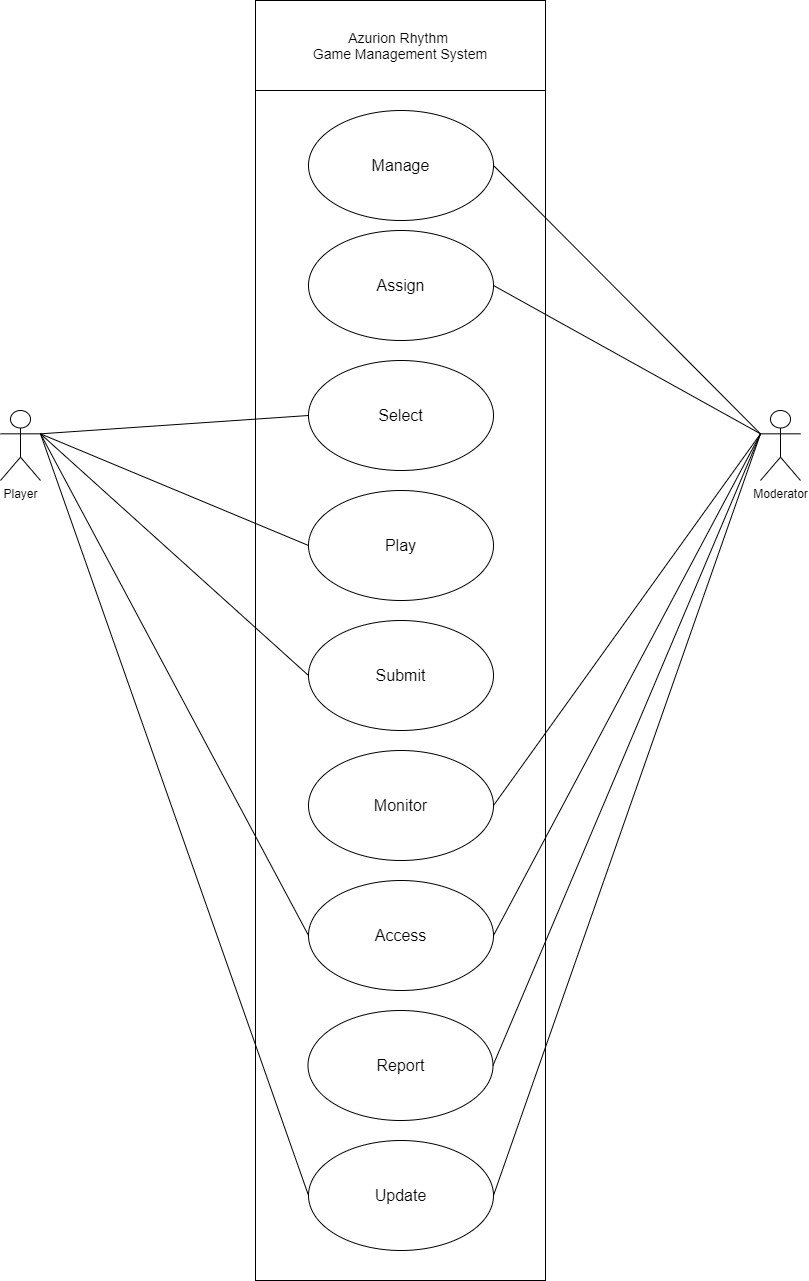

The diagram above was exported from draw.io. Its source (the exported page's mxGraphModel, read from the mxfile embedded in the PNG):
<mxGraphModel dx="1920" dy="1300" grid="0" gridSize="10" guides="1" tooltips="1" connect="1" arrows="1" fold="1" page="1" pageScale="1" pageWidth="1200" pageHeight="1600" math="0" shadow="0">
  <root>
    <mxCell id="0" />
    <mxCell id="1" parent="0" />
    <mxCell id="JL39rqtan00yGidb2TN--18" value="" style="rounded=0;whiteSpace=wrap;html=1;" parent="1" vertex="1">
      <mxGeometry x="455" y="240" width="290" height="1280" as="geometry" />
    </mxCell>
    <mxCell id="JL39rqtan00yGidb2TN--20" value="&lt;font style=&quot;font-size: 14px&quot;&gt;Azurion Rhythm &lt;br&gt;Game Management System&lt;/font&gt;" style="rounded=0;whiteSpace=wrap;html=1;" parent="1" vertex="1">
      <mxGeometry x="455" y="240" width="290" height="90" as="geometry" />
    </mxCell>
    <mxCell id="JL39rqtan00yGidb2TN--21" value="Player" style="shape=umlActor;verticalLabelPosition=bottom;verticalAlign=top;html=1;outlineConnect=0;" parent="1" vertex="1">
      <mxGeometry x="200" y="650" width="40" height="70" as="geometry" />
    </mxCell>
    <mxCell id="JL39rqtan00yGidb2TN--23" value="Moderator" style="shape=umlActor;verticalLabelPosition=bottom;verticalAlign=top;html=1;outlineConnect=0;" parent="1" vertex="1">
      <mxGeometry x="960" y="650" width="40" height="70" as="geometry" />
    </mxCell>
    <mxCell id="JL39rqtan00yGidb2TN--27" value="&lt;font size=&quot;3&quot;&gt;Manage&lt;/font&gt;" style="ellipse;whiteSpace=wrap;html=1;" parent="1" vertex="1">
      <mxGeometry x="508" y="350" width="185" height="110" as="geometry" />
    </mxCell>
    <mxCell id="Cqg0XPZjxsBQNsQ8T0E0-1" value="&lt;font size=&quot;3&quot;&gt;Assign&lt;/font&gt;" style="ellipse;whiteSpace=wrap;html=1;" parent="1" vertex="1">
      <mxGeometry x="508" y="470" width="185" height="110" as="geometry" />
    </mxCell>
    <mxCell id="Cqg0XPZjxsBQNsQ8T0E0-2" value="&lt;font size=&quot;3&quot;&gt;Select&lt;/font&gt;" style="ellipse;whiteSpace=wrap;html=1;" parent="1" vertex="1">
      <mxGeometry x="508" y="600" width="185" height="110" as="geometry" />
    </mxCell>
    <mxCell id="Cqg0XPZjxsBQNsQ8T0E0-3" value="&lt;font size=&quot;3&quot;&gt;Play&lt;/font&gt;" style="ellipse;whiteSpace=wrap;html=1;" parent="1" vertex="1">
      <mxGeometry x="508" y="730" width="185" height="110" as="geometry" />
    </mxCell>
    <mxCell id="Cqg0XPZjxsBQNsQ8T0E0-4" value="&lt;font size=&quot;3&quot;&gt;Submit&lt;/font&gt;" style="ellipse;whiteSpace=wrap;html=1;" parent="1" vertex="1">
      <mxGeometry x="508" y="860" width="185" height="110" as="geometry" />
    </mxCell>
    <mxCell id="Cqg0XPZjxsBQNsQ8T0E0-5" value="&lt;font size=&quot;3&quot;&gt;Monitor&lt;/font&gt;" style="ellipse;whiteSpace=wrap;html=1;" parent="1" vertex="1">
      <mxGeometry x="508" y="990" width="185" height="110" as="geometry" />
    </mxCell>
    <mxCell id="Cqg0XPZjxsBQNsQ8T0E0-6" value="&lt;font size=&quot;3&quot;&gt;Access&lt;/font&gt;" style="ellipse;whiteSpace=wrap;html=1;" parent="1" vertex="1">
      <mxGeometry x="508" y="1120" width="185" height="110" as="geometry" />
    </mxCell>
    <mxCell id="Cqg0XPZjxsBQNsQ8T0E0-8" value="&lt;font size=&quot;3&quot;&gt;Report&lt;/font&gt;" style="ellipse;whiteSpace=wrap;html=1;" parent="1" vertex="1">
      <mxGeometry x="507.5" y="1250" width="185" height="110" as="geometry" />
    </mxCell>
    <mxCell id="Cqg0XPZjxsBQNsQ8T0E0-9" value="&lt;font size=&quot;3&quot;&gt;Update&lt;/font&gt;" style="ellipse;whiteSpace=wrap;html=1;" parent="1" vertex="1">
      <mxGeometry x="508" y="1380" width="185" height="110" as="geometry" />
    </mxCell>
    <mxCell id="Cqg0XPZjxsBQNsQ8T0E0-10" value="" style="endArrow=none;html=1;entryX=0;entryY=0.3333333333333333;entryDx=0;entryDy=0;entryPerimeter=0;exitX=1;exitY=0.5;exitDx=0;exitDy=0;" parent="1" source="JL39rqtan00yGidb2TN--27" target="JL39rqtan00yGidb2TN--23" edge="1">
      <mxGeometry width="50" height="50" relative="1" as="geometry">
        <mxPoint x="810" y="670" as="sourcePoint" />
        <mxPoint x="860" y="620" as="targetPoint" />
      </mxGeometry>
    </mxCell>
    <mxCell id="Cqg0XPZjxsBQNsQ8T0E0-11" value="" style="endArrow=none;html=1;entryX=0;entryY=0.3333333333333333;entryDx=0;entryDy=0;entryPerimeter=0;exitX=1;exitY=0.5;exitDx=0;exitDy=0;" parent="1" source="Cqg0XPZjxsBQNsQ8T0E0-1" target="JL39rqtan00yGidb2TN--23" edge="1">
      <mxGeometry width="50" height="50" relative="1" as="geometry">
        <mxPoint x="703.000000000003" y="415" as="sourcePoint" />
        <mxPoint x="970" y="683.3333333333333" as="targetPoint" />
      </mxGeometry>
    </mxCell>
    <mxCell id="Cqg0XPZjxsBQNsQ8T0E0-12" value="" style="endArrow=none;html=1;entryX=0;entryY=0.5;entryDx=0;entryDy=0;exitX=1;exitY=0.3333333333333333;exitDx=0;exitDy=0;exitPerimeter=0;" parent="1" source="JL39rqtan00yGidb2TN--21" target="Cqg0XPZjxsBQNsQ8T0E0-2" edge="1">
      <mxGeometry width="50" height="50" relative="1" as="geometry">
        <mxPoint x="703" y="535" as="sourcePoint" />
        <mxPoint x="970" y="683.3333333333333" as="targetPoint" />
      </mxGeometry>
    </mxCell>
    <mxCell id="Cqg0XPZjxsBQNsQ8T0E0-13" value="" style="endArrow=none;html=1;entryX=0;entryY=0.5;entryDx=0;entryDy=0;exitX=1;exitY=0.3333333333333333;exitDx=0;exitDy=0;exitPerimeter=0;" parent="1" source="JL39rqtan00yGidb2TN--21" target="Cqg0XPZjxsBQNsQ8T0E0-3" edge="1">
      <mxGeometry width="50" height="50" relative="1" as="geometry">
        <mxPoint x="250" y="683.3333333333333" as="sourcePoint" />
        <mxPoint x="518" y="665" as="targetPoint" />
      </mxGeometry>
    </mxCell>
    <mxCell id="Cqg0XPZjxsBQNsQ8T0E0-14" value="" style="endArrow=none;html=1;entryX=0;entryY=0.5;entryDx=0;entryDy=0;exitX=1;exitY=0.3333333333333333;exitDx=0;exitDy=0;exitPerimeter=0;" parent="1" source="JL39rqtan00yGidb2TN--21" target="Cqg0XPZjxsBQNsQ8T0E0-4" edge="1">
      <mxGeometry width="50" height="50" relative="1" as="geometry">
        <mxPoint x="250" y="683.3333333333333" as="sourcePoint" />
        <mxPoint x="518" y="795" as="targetPoint" />
      </mxGeometry>
    </mxCell>
    <mxCell id="Cqg0XPZjxsBQNsQ8T0E0-15" value="" style="endArrow=none;html=1;entryX=0;entryY=0.3333333333333333;entryDx=0;entryDy=0;entryPerimeter=0;exitX=1;exitY=0.5;exitDx=0;exitDy=0;" parent="1" source="Cqg0XPZjxsBQNsQ8T0E0-5" target="JL39rqtan00yGidb2TN--23" edge="1">
      <mxGeometry width="50" height="50" relative="1" as="geometry">
        <mxPoint x="703" y="535" as="sourcePoint" />
        <mxPoint x="970" y="683.3333333333333" as="targetPoint" />
      </mxGeometry>
    </mxCell>
    <mxCell id="Cqg0XPZjxsBQNsQ8T0E0-16" value="" style="endArrow=none;html=1;exitX=1;exitY=0.5;exitDx=0;exitDy=0;entryX=0;entryY=0.3333333333333333;entryDx=0;entryDy=0;entryPerimeter=0;" parent="1" source="Cqg0XPZjxsBQNsQ8T0E0-6" target="JL39rqtan00yGidb2TN--23" edge="1">
      <mxGeometry width="50" height="50" relative="1" as="geometry">
        <mxPoint x="703.000000000003" y="1055.0000000000002" as="sourcePoint" />
        <mxPoint x="960" y="670" as="targetPoint" />
      </mxGeometry>
    </mxCell>
    <mxCell id="Cqg0XPZjxsBQNsQ8T0E0-17" value="" style="endArrow=none;html=1;entryX=0;entryY=0.5;entryDx=0;entryDy=0;exitX=1;exitY=0.3333333333333333;exitDx=0;exitDy=0;exitPerimeter=0;" parent="1" source="JL39rqtan00yGidb2TN--21" target="Cqg0XPZjxsBQNsQ8T0E0-6" edge="1">
      <mxGeometry width="50" height="50" relative="1" as="geometry">
        <mxPoint x="240" y="670" as="sourcePoint" />
        <mxPoint x="518" y="925" as="targetPoint" />
      </mxGeometry>
    </mxCell>
    <mxCell id="Cqg0XPZjxsBQNsQ8T0E0-18" value="" style="endArrow=none;html=1;entryX=0;entryY=0.3333333333333333;entryDx=0;entryDy=0;entryPerimeter=0;exitX=1;exitY=0.5;exitDx=0;exitDy=0;" parent="1" source="Cqg0XPZjxsBQNsQ8T0E0-8" target="JL39rqtan00yGidb2TN--23" edge="1">
      <mxGeometry width="50" height="50" relative="1" as="geometry">
        <mxPoint x="703" y="1185" as="sourcePoint" />
        <mxPoint x="970" y="683.3333333333333" as="targetPoint" />
      </mxGeometry>
    </mxCell>
    <mxCell id="Cqg0XPZjxsBQNsQ8T0E0-19" value="" style="endArrow=none;html=1;exitX=1;exitY=0.5;exitDx=0;exitDy=0;entryX=0;entryY=0.3333333333333333;entryDx=0;entryDy=0;entryPerimeter=0;" parent="1" source="Cqg0XPZjxsBQNsQ8T0E0-9" target="JL39rqtan00yGidb2TN--23" edge="1">
      <mxGeometry width="50" height="50" relative="1" as="geometry">
        <mxPoint x="702.5000000000007" y="1315" as="sourcePoint" />
        <mxPoint x="960" y="670" as="targetPoint" />
      </mxGeometry>
    </mxCell>
    <mxCell id="Cqg0XPZjxsBQNsQ8T0E0-20" value="" style="endArrow=none;html=1;entryX=0;entryY=0.5;entryDx=0;entryDy=0;exitX=1;exitY=0.3333333333333333;exitDx=0;exitDy=0;exitPerimeter=0;" parent="1" source="JL39rqtan00yGidb2TN--21" target="Cqg0XPZjxsBQNsQ8T0E0-9" edge="1">
      <mxGeometry width="50" height="50" relative="1" as="geometry">
        <mxPoint x="250" y="683.3333333333333" as="sourcePoint" />
        <mxPoint x="518" y="1185" as="targetPoint" />
      </mxGeometry>
    </mxCell>
  </root>
</mxGraphModel>